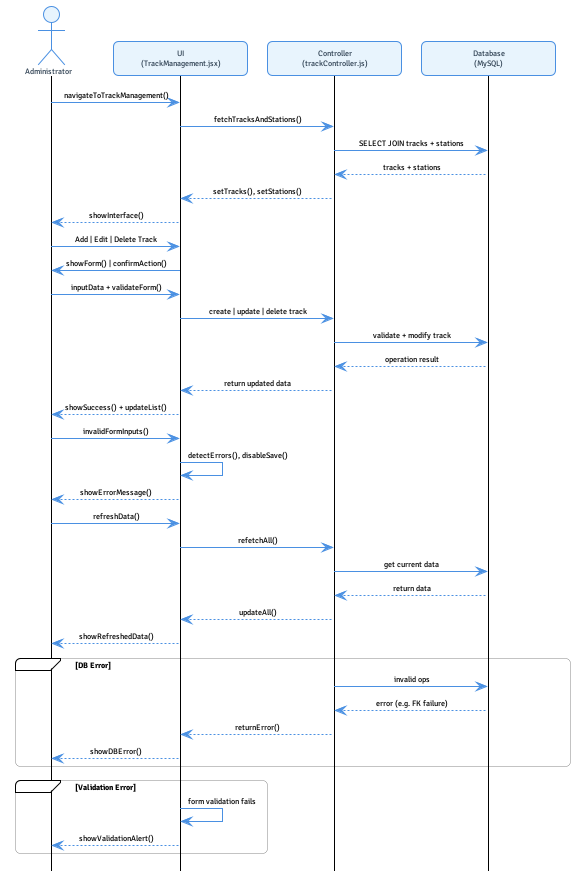

The diagram above was rendered by PlantUML. Its source (embedded in the PNG):
@startuml ModifyTracks
!theme plain
hide footbox

' Compact layout
skinparam roundcorner 10
skinparam maxmessagesize 120
skinparam ParticipantPadding 10
skinparam BoxPadding 10
skinparam minClassWidth 120
skinparam defaultFontName Signika
skinparam defaultFontSize 8

skinparam participant {
    Padding 5
    BackgroundColor #E8F4FD
    BorderColor #4A90E2
    FontColor #2C3E50
}

skinparam actor {
    BackgroundColor #E8F4FD
    BorderColor #4A90E2
    FontColor #2C3E50
    FontSize 8
}

skinparam sequence {
    ArrowColor #4A90E2
    MessageAlignment center
    GroupHeaderFontSize 0
    GroupBorderThickness 0
}

actor Administrator
participant "UI\n(TrackManagement.jsx)" as UI
participant "Controller\n(trackController.js)" as Controller
participant "Database\n(MySQL)" as DB

'-- Load & Setup --
Administrator -> UI: navigateToTrackManagement()
UI -> Controller: fetchTracksAndStations()
Controller -> DB: SELECT JOIN tracks + stations
DB --> Controller: tracks + stations
Controller --> UI: setTracks(), setStations()
UI --> Administrator: showInterface()

'-- CRUD with Validation --
Administrator -> UI: Add | Edit | Delete Track
UI -> Administrator: showForm() | confirmAction()
Administrator -> UI: inputData + validateForm()
UI -> Controller: create | update | delete track
Controller -> DB: validate + modify track
DB --> Controller: operation result
Controller --> UI: return updated data
UI --> Administrator: showSuccess() + updateList()

'-- Form Errors & Refresh --
Administrator -> UI: invalidFormInputs()
UI -> UI: detectErrors(), disableSave()
UI --> Administrator: showErrorMessage()

Administrator -> UI: refreshData()
UI -> Controller: refetchAll()
Controller -> DB: get current data
DB --> Controller: return data
Controller --> UI: updateAll()
UI --> Administrator: showRefreshedData()

'-- Error Handling --
alt DB Error
  Controller -> DB: invalid ops
  DB --> Controller: error (e.g. FK failure)
  Controller --> UI: returnError()
  UI --> Administrator: showDBError()
end

alt Validation Error
  UI -> UI: form validation fails
  UI --> Administrator: showValidationAlert()
end

@enduml